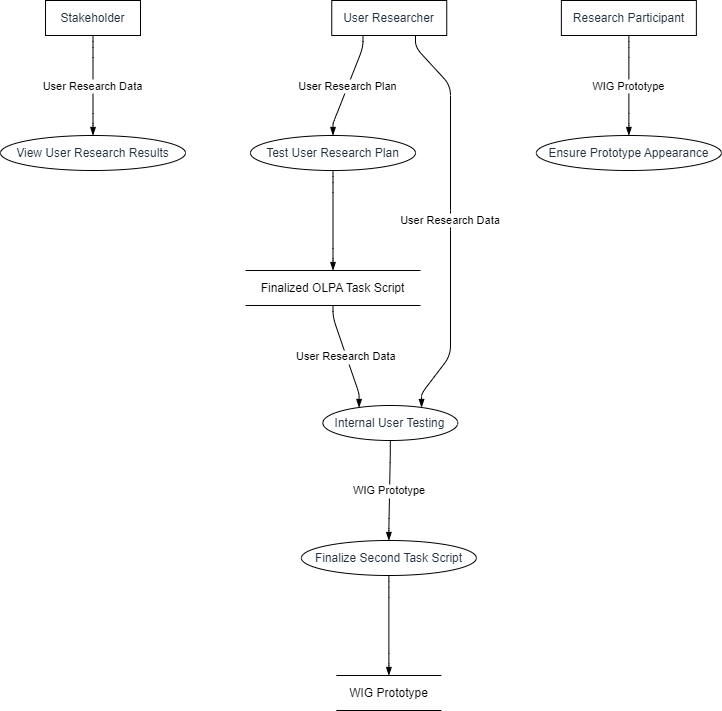

The diagram above was exported from draw.io. Its source (the exported page's mxGraphModel, read from the mxfile embedded in the PNG):
<mxGraphModel dx="794" dy="511" grid="1" gridSize="10" guides="1" tooltips="1" connect="1" arrows="1" fold="1" page="1" pageScale="1" pageWidth="827" pageHeight="1169" math="0" shadow="0">
  <root>
    <mxCell id="0" />
    <mxCell id="1" parent="0" />
    <UserObject label="Stakeholder" type="externalEntity" source="" flow="" placeholders="1" id="wLnoPj5Gat3CzxlfLZmS-1">
      <mxCell style="shape=rectangle;whiteSpace=wrap;html=1;fillColor=#ffffff;strokeColor=#000000;align=center;verticalAlign=middle;fontColor=#232F3E;" vertex="1" parent="1">
        <mxGeometry x="45" width="95" height="35" as="geometry" />
      </mxCell>
    </UserObject>
    <UserObject label="View User Research Results" type="process" source="1" flow="User Research Data" placeholders="1" id="wLnoPj5Gat3CzxlfLZmS-2">
      <mxCell style="shape=ellipse;perimeter=ellipsePerimeter;whiteSpace=wrap;html=1;fillColor=#ffffff;strokeColor=#000000;align=center;verticalAlign=middle;fontColor=#232F3E;" vertex="1" parent="1">
        <mxGeometry y="135" width="185" height="35" as="geometry" />
      </mxCell>
    </UserObject>
    <UserObject label="User Researcher" type="externalEntity" source="" flow="" placeholders="1" id="wLnoPj5Gat3CzxlfLZmS-3">
      <mxCell style="shape=rectangle;whiteSpace=wrap;html=1;fillColor=#ffffff;strokeColor=#000000;align=center;verticalAlign=middle;fontColor=#232F3E;" vertex="1" parent="1">
        <mxGeometry x="331.25" width="115" height="35" as="geometry" />
      </mxCell>
    </UserObject>
    <UserObject label="Test User Research Plan" type="process" source="3" flow="User Research Plan" placeholders="1" id="wLnoPj5Gat3CzxlfLZmS-4">
      <mxCell style="shape=ellipse;perimeter=ellipsePerimeter;whiteSpace=wrap;html=1;fillColor=#ffffff;strokeColor=#000000;align=center;verticalAlign=middle;fontColor=#232F3E;" vertex="1" parent="1">
        <mxGeometry x="250" y="135" width="165" height="35" as="geometry" />
      </mxCell>
    </UserObject>
    <UserObject label="Finalized OLPA Task Script" type="dataStore" source="4" flow="" undefined="" placeholders="1" id="wLnoPj5Gat3CzxlfLZmS-5">
      <mxCell style="html=1;dashed=0;whiteSpace=wrap;shape=partialRectangle;right=0;left=0;" vertex="1" parent="1">
        <mxGeometry x="245" y="270" width="175" height="35" as="geometry" />
      </mxCell>
    </UserObject>
    <UserObject label="Internal User Testing" type="process" source="3,5" flow="User Research Data" placeholders="1" id="wLnoPj5Gat3CzxlfLZmS-6">
      <mxCell style="shape=ellipse;perimeter=ellipsePerimeter;whiteSpace=wrap;html=1;fillColor=#ffffff;strokeColor=#000000;align=center;verticalAlign=middle;fontColor=#232F3E;" vertex="1" parent="1">
        <mxGeometry x="322.309670781893" y="405" width="135" height="35" as="geometry" />
      </mxCell>
    </UserObject>
    <UserObject label="Research Participant" type="externalEntity" source="" flow="" placeholders="1" id="wLnoPj5Gat3CzxlfLZmS-7">
      <mxCell style="shape=rectangle;whiteSpace=wrap;html=1;fillColor=#ffffff;strokeColor=#000000;align=center;verticalAlign=middle;fontColor=#232F3E;" vertex="1" parent="1">
        <mxGeometry x="560.869341563786" width="135" height="35" as="geometry" />
      </mxCell>
    </UserObject>
    <UserObject label="Ensure Prototype Appearance" type="process" source="7" flow="WIG Prototype" placeholders="1" id="wLnoPj5Gat3CzxlfLZmS-8">
      <mxCell style="shape=ellipse;perimeter=ellipsePerimeter;whiteSpace=wrap;html=1;fillColor=#ffffff;strokeColor=#000000;align=center;verticalAlign=middle;fontColor=#232F3E;" vertex="1" parent="1">
        <mxGeometry x="535.869341563786" y="135" width="185" height="35" as="geometry" />
      </mxCell>
    </UserObject>
    <UserObject label="Finalize Second Task Script" type="process" source="6" flow="WIG Prototype" placeholders="1" id="wLnoPj5Gat3CzxlfLZmS-9">
      <mxCell style="shape=ellipse;perimeter=ellipsePerimeter;whiteSpace=wrap;html=1;fillColor=#ffffff;strokeColor=#000000;align=center;verticalAlign=middle;fontColor=#232F3E;" vertex="1" parent="1">
        <mxGeometry x="300.86934156378595" y="540" width="175" height="35" as="geometry" />
      </mxCell>
    </UserObject>
    <UserObject label="WIG Prototype" type="dataStore" source="9" flow="" undefined="" placeholders="1" id="wLnoPj5Gat3CzxlfLZmS-10">
      <mxCell style="html=1;dashed=0;whiteSpace=wrap;shape=partialRectangle;right=0;left=0;" vertex="1" parent="1">
        <mxGeometry x="335.86934156378595" y="675" width="105" height="35" as="geometry" />
      </mxCell>
    </UserObject>
    <mxCell id="wLnoPj5Gat3CzxlfLZmS-11" value="User Research Data" style="endArrow=blockThin;endFill=1;fontSize=11;orthogonal=1;noEdgeStyle=1;" edge="1" parent="1" source="wLnoPj5Gat3CzxlfLZmS-1" target="wLnoPj5Gat3CzxlfLZmS-2">
      <mxGeometry relative="1" as="geometry">
        <Array as="points">
          <mxPoint x="92.5" y="47" />
          <mxPoint x="92.5" y="123" />
        </Array>
      </mxGeometry>
    </mxCell>
    <mxCell id="wLnoPj5Gat3CzxlfLZmS-12" value="User Research Plan" style="endArrow=blockThin;endFill=1;fontSize=11;orthogonal=1;noEdgeStyle=1;" edge="1" parent="1" source="wLnoPj5Gat3CzxlfLZmS-3" target="wLnoPj5Gat3CzxlfLZmS-4">
      <mxGeometry relative="1" as="geometry">
        <Array as="points">
          <mxPoint x="362.5" y="47" />
          <mxPoint x="332.5" y="123" />
        </Array>
      </mxGeometry>
    </mxCell>
    <mxCell id="wLnoPj5Gat3CzxlfLZmS-13" value="" style="endArrow=blockThin;endFill=1;fontSize=11;orthogonal=1;noEdgeStyle=1;" edge="1" parent="1" source="wLnoPj5Gat3CzxlfLZmS-4" target="wLnoPj5Gat3CzxlfLZmS-5">
      <mxGeometry relative="1" as="geometry">
        <Array as="points">
          <mxPoint x="332.5" y="182" />
          <mxPoint x="332.5" y="258" />
        </Array>
      </mxGeometry>
    </mxCell>
    <mxCell id="wLnoPj5Gat3CzxlfLZmS-14" value="User Research Data" style="endArrow=blockThin;endFill=1;fontSize=11;orthogonal=1;noEdgeStyle=1;" edge="1" parent="1" source="wLnoPj5Gat3CzxlfLZmS-3" target="wLnoPj5Gat3CzxlfLZmS-6">
      <mxGeometry relative="1" as="geometry">
        <Array as="points">
          <mxPoint x="415" y="47" />
          <mxPoint x="450" y="85" />
          <mxPoint x="450" y="220" />
          <mxPoint x="450" y="220" />
          <mxPoint x="450" y="355" />
          <mxPoint x="421.059670781893" y="393" />
        </Array>
      </mxGeometry>
    </mxCell>
    <mxCell id="wLnoPj5Gat3CzxlfLZmS-15" value="User Research Data" style="endArrow=blockThin;endFill=1;fontSize=11;orthogonal=1;noEdgeStyle=1;" edge="1" parent="1" source="wLnoPj5Gat3CzxlfLZmS-5" target="wLnoPj5Gat3CzxlfLZmS-6">
      <mxGeometry relative="1" as="geometry">
        <Array as="points">
          <mxPoint x="332.5" y="317" />
          <mxPoint x="358.559670781893" y="393" />
        </Array>
      </mxGeometry>
    </mxCell>
    <mxCell id="wLnoPj5Gat3CzxlfLZmS-16" value="WIG Prototype" style="endArrow=blockThin;endFill=1;fontSize=11;orthogonal=1;noEdgeStyle=1;" edge="1" parent="1" source="wLnoPj5Gat3CzxlfLZmS-7" target="wLnoPj5Gat3CzxlfLZmS-8">
      <mxGeometry relative="1" as="geometry">
        <Array as="points">
          <mxPoint x="628.369341563786" y="47" />
          <mxPoint x="628.369341563786" y="123" />
        </Array>
      </mxGeometry>
    </mxCell>
    <mxCell id="wLnoPj5Gat3CzxlfLZmS-17" value="WIG Prototype" style="endArrow=blockThin;endFill=1;fontSize=11;orthogonal=1;noEdgeStyle=1;" edge="1" parent="1" source="wLnoPj5Gat3CzxlfLZmS-6" target="wLnoPj5Gat3CzxlfLZmS-9">
      <mxGeometry relative="1" as="geometry">
        <Array as="points">
          <mxPoint x="389.809670781893" y="452" />
          <mxPoint x="388.36934156378595" y="528" />
        </Array>
      </mxGeometry>
    </mxCell>
    <mxCell id="wLnoPj5Gat3CzxlfLZmS-18" value="" style="endArrow=blockThin;endFill=1;fontSize=11;orthogonal=1;noEdgeStyle=1;" edge="1" parent="1" source="wLnoPj5Gat3CzxlfLZmS-9" target="wLnoPj5Gat3CzxlfLZmS-10">
      <mxGeometry relative="1" as="geometry">
        <Array as="points">
          <mxPoint x="388.36934156378595" y="587" />
          <mxPoint x="388.36934156378595" y="663" />
        </Array>
      </mxGeometry>
    </mxCell>
  </root>
</mxGraphModel>